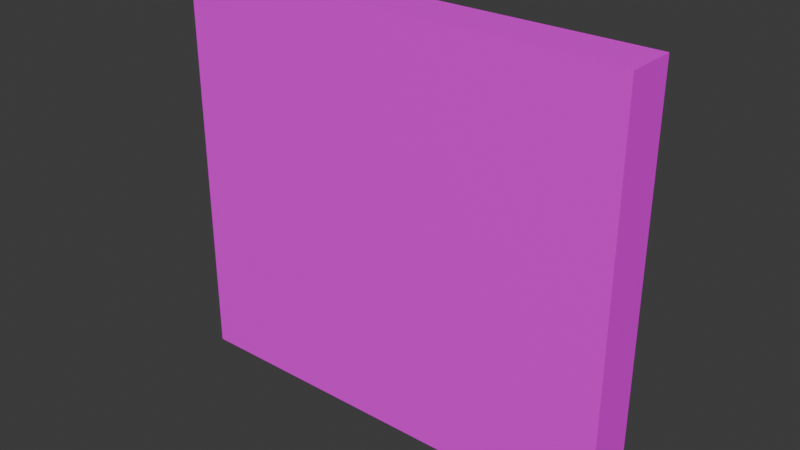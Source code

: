 # Source: Wall-4.5.blend  (saved by Blender 4.2.66; exported with 4.5.12 LTS)
import bpy
from mathutils import Matrix  # noqa: F401  (used for matrix-valued properties, if any)

bpy.ops.wm.read_factory_settings(use_empty=True)
scene = bpy.context.scene
scene.name = 'Scene'

# ---- collections
col_collection = bpy.data.collections.new('Collection'); scene.collection.children.link(col_collection)

# ---- images (referenced by path relative to the original .blend; pixels are not part of the script)
import os
ASSET_DIR = os.environ.get("B2B_ASSET_DIR", "")  # directory of the original .blend (textures are referenced by path, not embedded)
HERE = os.path.dirname(os.path.abspath(__file__))  # packed textures are extracted next to this script under _unpacked/

def load_image(name, relpath, width, height, colorspace="sRGB"):
    """Load a texture the original file referenced (path relative to the .blend, or extracted next to this script)."""
    p = next((c for c in (os.path.join(HERE, relpath), os.path.join(ASSET_DIR, relpath)) if relpath and os.path.exists(c)), "")
    if p:
        img = bpy.data.images.load(p, check_existing=True)
        img.name = name
    else:  # same state as the original file: an image datablock whose file is absent (Cycles renders it pink)
        img = bpy.data.images.new(name, width, height)
        img.source = "FILE"
        img.filepath = "//" + (relpath or name)
    img.colorspace_settings.name = colorspace
    return img
img_building_tests_png = load_image('Building_Tests.png', 'Building_Tests.png', 1024, 1024, 'sRGB')

# ---- materials (node trees are filled in below, after node groups)
mat_material = bpy.data.materials.new('Material')

# ---- material node trees
mat_material.use_nodes = True; mat_material.node_tree.nodes.clear()
_N = mat_material.node_tree.nodes; _L = mat_material.node_tree.links
n0 = _N.new('ShaderNodeBsdfPrincipled'); n0.name = 'Principled BSDF'; n0.location = (10, 300)
n1 = _N.new('ShaderNodeOutputMaterial'); n1.name = 'Material Output'; n1.location = (300, 300)
n2 = _N.new('ShaderNodeTexImage'); n2.name = 'Image Texture'; n2.location = (-314, 263)
n2.image = img_building_tests_png
_L.new(n0.outputs[0], n1.inputs[0])
_L.new(n2.outputs[0], n0.inputs[0])
n1.is_active_output = True

# ---- world
world_world = bpy.data.worlds.new('World'); scene.world = world_world
world_world.use_nodes = True; world_world.node_tree.nodes.clear()
_N = world_world.node_tree.nodes; _L = world_world.node_tree.links
n0 = _N.new('ShaderNodeOutputWorld'); n0.name = 'World Output'; n0.location = (300, 300)
n1 = _N.new('ShaderNodeBackground'); n1.name = 'Background'; n1.location = (10, 300)
n1.inputs[0].default_value = (0.05088, 0.05088, 0.05088, 1.0)
_L.new(n1.outputs[0], n0.inputs[0])
n0.is_active_output = True
world_world.color = (0.05088, 0.05088, 0.05088)
world_world.sun_shadow_jitter_overblur = 0.0

# ---- meshes
me_wall_4_5_col = bpy.data.meshes.new('Wall-4.5-col')
me_wall_4_5_col.from_pydata([(-2.25, -7.629e-07, 0.5), (2.25, 8.822e-07, 0.5), (-2.25, -0.25, 0.5), (2.25, -0.25, 0.5), (-2.25, -7.629e-07, 4.0), (2.25, 8.822e-07, 4.0), (-2.25, -0.25, 4.0), (2.25, -0.25, 4.0), (-2.25, 0.25, 0.5), (2.25, 0.25, 0.5), (-2.25, 0.25, 4.0), (2.25, 0.25, 4.0), (-2.25, -7.629e-07, 0.25), (2.25, 8.822e-07, 0.25), (-2.25, -0.25, 0.25), (2.25, -0.25, 0.25), (-2.25, 0.25, 0.25), (2.25, 0.25, 0.25), (-2.25, -7.629e-07, 4.25), (2.25, 8.822e-07, 4.25), (-2.25, -0.25, 4.25), (2.25, -0.25, 4.25), (-2.25, 0.25, 4.25), (2.25, 0.25, 4.25)], [], [(2, 0, 12, 14), (4, 6, 20, 18), (0, 2, 6, 4), (10, 4, 18, 22), (3, 1, 5, 7), (2, 3, 7, 6), (9, 8, 10, 11), (9, 1, 13, 17), (0, 4, 10, 8), (5, 1, 9, 11), (12, 13, 15, 14), (13, 12, 16, 17), (0, 8, 16, 12), (1, 3, 15, 13), (3, 2, 14, 15), (8, 9, 17, 16), (18, 20, 21, 19), (18, 19, 23, 22), (11, 10, 22, 23), (7, 5, 19, 21), (5, 11, 23, 19), (6, 7, 21, 20)])
_uv = me_wall_4_5_col.uv_layers.new(name='UVMap')
_uv.uv.foreach_set('vector', [0.04533, 0.5108, 0.04042, 0.5108, 0.04042, 0.5059, 0.04533, 0.5059, 0.04042, 0.5795, 0.04533, 0.5795, 0.04533, 0.5844, 0.04042, 0.5844, 0.04042, 0.5108, 0.04533, 0.5108, 0.04533, 0.5795, 0.04042, 0.5795, 0.03552, 0.5795, 0.04042, 0.5795, 0.04042, 0.5844, 0.03552, 0.5844, 0.04538, 0.5108, 0.05029, 0.5108, 0.05029, 0.5795, 0.04538, 0.5795, 0.7568, 0.5185, 0.6685, 0.5185, 0.6685, 0.4498, 0.7568, 0.4498, 0.468, 0.5468, 0.468, 0.4586, 0.5366, 0.4586, 0.5366, 0.5468, 0.05519, 0.5108, 0.05029, 0.5108, 0.05029, 0.5059, 0.05519, 0.5059, 0.04042, 0.5108, 0.04042, 0.5795, 0.03552, 0.5795, 0.03552, 0.5108, 0.05029, 0.5795, 0.05029, 0.5108, 0.05519, 0.5108, 0.05519, 0.5795, 0.02069, 0.5059, 0.02069, 0.5942, 0.01579, 0.5942, 0.01579, 0.5059, 0.02069, 0.5942, 0.02069, 0.5059, 0.0256, 0.5059, 0.0256, 0.5942, 0.04042, 0.5108, 0.03552, 0.5108, 0.03552, 0.5059, 0.04042, 0.5059, 0.05029, 0.5108, 0.04538, 0.5108, 0.04538, 0.5059, 0.05029, 0.5059, 0.6685, 0.5185, 0.7568, 0.5185, 0.7568, 0.5234, 0.6685, 0.5234, 0.468, 0.4586, 0.468, 0.5468, 0.4631, 0.5468, 0.4631, 0.4586, 0.9114, 0.5039, 0.9163, 0.5039, 0.9163, 0.5922, 0.9114, 0.5922, 0.9114, 0.5039, 0.9114, 0.5922, 0.9065, 0.5922, 0.9065, 0.5039, 0.5366, 0.5468, 0.5366, 0.4586, 0.5415, 0.4586, 0.5415, 0.5468, 0.04538, 0.5795, 0.05029, 0.5795, 0.05029, 0.5844, 0.04538, 0.5844, 0.05029, 0.5795, 0.05519, 0.5795, 0.05519, 0.5844, 0.05029, 0.5844, 0.7568, 0.4498, 0.6685, 0.4498, 0.6685, 0.4449, 0.7568, 0.4449])
me_wall_4_5_col.materials.append(mat_material)
me_wall_4_5_col.update()

# ---- objects
ob_wall_4_5_col = bpy.data.objects.new('Wall-4.5-col', me_wall_4_5_col)

# ---- transforms, parenting, visibility, modifiers, constraints
ob_wall_4_5_col.location = (0.0, 0.0, 0.0)

# ---- collection membership
col_collection.objects.link(ob_wall_4_5_col)

# ---- scene / render settings (as saved in the file)
scene.frame_start = 1; scene.frame_end = 250; scene.frame_set(1)
scene.render.engine = 'BLENDER_EEVEE_NEXT'
bpy.context.view_layer.update()

# ---- added for rendering (the .blend has no active camera and no usable light): camera, sun
cam_auto = bpy.data.cameras.new('AutoCamera')
cam_auto.lens = 50.0
cam_auto.sensor_width = 36.0
cam_auto.clip_end = 1000.0
ob_auto_camera = bpy.data.objects.new('AutoCamera', cam_auto)
scene.collection.objects.link(ob_auto_camera)
ob_auto_camera.location = (5.58977, -6.70772, 6.72181)
ob_auto_camera.rotation_euler = (1.09748, -7.21219e-08, 0.694738)
scene.camera = ob_auto_camera
light_auto_sun = bpy.data.lights.new('AutoSun', 'SUN')
light_auto_sun.energy = 3.0
light_auto_sun.angle = 0.0523599
ob_auto_sun = bpy.data.objects.new('AutoSun', light_auto_sun)
scene.collection.objects.link(ob_auto_sun)
ob_auto_sun.rotation_euler = (0.872665, 0.174533, 0.523599)
bpy.context.view_layer.update()
